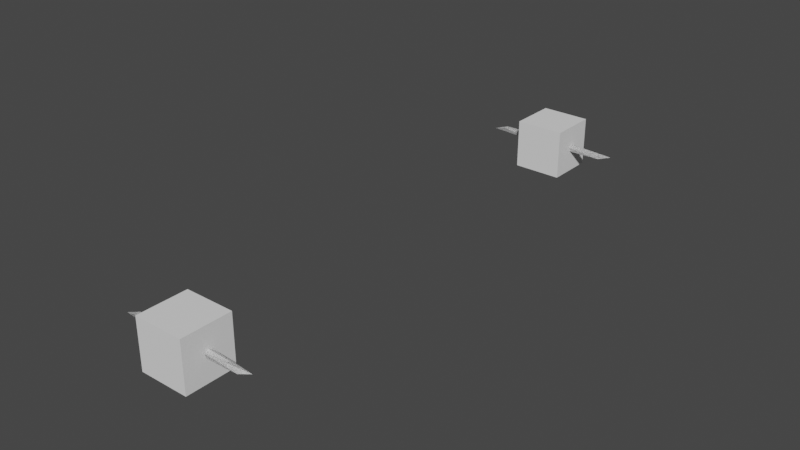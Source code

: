 # Source: domain_size.blend  (saved by Blender 3.5.4; exported with 4.5.12 LTS)
import bpy
from mathutils import Matrix  # noqa: F401  (used for matrix-valued properties, if any)

bpy.ops.wm.read_factory_settings(use_empty=True)
scene = bpy.context.scene
scene.name = 'Scene'

# ---- collections
col_collection = bpy.data.collections.new('Collection'); scene.collection.children.link(col_collection)

# ---- node groups
ng_geometry_nodes = bpy.data.node_groups.new('Geometry Nodes', 'GeometryNodeTree')
_s = ng_geometry_nodes.interface.new_socket(name='Geometry', in_out='OUTPUT', socket_type='NodeSocketGeometry')
_s = ng_geometry_nodes.interface.new_socket(name='Geometry', in_out='INPUT', socket_type='NodeSocketGeometry')
ng_geometry_nodes.is_modifier = True
_N = ng_geometry_nodes.nodes; _L = ng_geometry_nodes.links
n0 = _N.new('GeometryNodeStoreNamedAttribute'); n0.name = 'Store Named Attribute.010'; n0.location = (-813, -1215)
n0.data_type = 'FLOAT_VECTOR'
n0.domain = 'CORNER'
n0.inputs[2].default_value = 'UVMap'
n1 = _N.new('GeometryNodeStoreNamedAttribute'); n1.name = 'Store Named Attribute.009'; n1.location = (-504, -104)
n1.data_type = 'FLOAT_VECTOR'
n1.domain = 'CORNER'
n1.inputs[2].default_value = 'uv_map'
n2 = _N.new('GeometryNodeStoreNamedAttribute'); n2.name = 'Store Named Attribute.001'; n2.location = (21, -60)
n2.data_type = 'INT'
n2.inputs[2].default_value = 'edge_count'
n3 = _N.new('GeometryNodeStoreNamedAttribute'); n3.name = 'Store Named Attribute.002'; n3.location = (215, -53)
n3.data_type = 'INT'
n3.inputs[2].default_value = 'face_count'
n4 = _N.new('GeometryNodeMeshCube'); n4.name = 'Cube'; n4.location = (-529, -104)
n4.inputs[1].default_value = 5
n4.inputs[2].default_value = 5
n4.inputs[3].default_value = 5
n5 = _N.new('GeometryNodeStoreNamedAttribute'); n5.name = 'Store Named Attribute.003'; n5.location = (417, -60)
n5.data_type = 'INT'
n5.inputs[2].default_value = 'corner_count'
n6 = _N.new('GeometryNodeStoreNamedAttribute'); n6.name = 'Store Named Attribute.004'; n6.location = (637, -60)
n6.data_type = 'INT'
n6.inputs[2].default_value = 'pointcloud_point_count'
n7 = _N.new('GeometryNodeAttributeDomainSize'); n7.name = 'Domain Size'; n7.location = (-318, -193)
n8 = _N.new('GeometryNodeAttributeDomainSize'); n8.name = 'Domain Size.001'; n8.location = (-331, -386)
n8.component = 'POINTCLOUD'
n9 = _N.new('GeometryNodeStoreNamedAttribute'); n9.name = 'Store Named Attribute'; n9.location = (-157, -52)
n9.data_type = 'INT'
n9.inputs[2].default_value = 'point_count'
n10 = _N.new('GeometryNodeCurvePrimitiveQuadrilateral'); n10.name = 'Quadrilateral'; n10.location = (-528, -527)
n11 = _N.new('GeometryNodeStoreNamedAttribute'); n11.name = 'Store Named Attribute.006'; n11.location = (30, -482)
n11.data_type = 'INT'
n11.inputs[2].default_value = 'spline_count'
n12 = _N.new('GeometryNodeCurveToMesh'); n12.name = 'Curve to Mesh'; n12.location = (250, -457)
n13 = _N.new('GeometryNodeAttributeDomainSize'); n13.name = 'Domain Size.002'; n13.location = (-341, -611)
n13.component = 'CURVE'
n14 = _N.new('GeometryNodePointsToVertices'); n14.name = 'Points to Vertices'; n14.location = (29, -769)
n15 = _N.new('GeometryNodeAttributeDomainSize'); n15.name = 'Domain Size.003'; n15.location = (-394, -840)
n15.component = 'POINTCLOUD'
n16 = _N.new('GeometryNodePoints'); n16.name = 'Points'; n16.location = (-585, -766)
n16.inputs[0].default_value = 9
n17 = _N.new('GeometryNodePoints'); n17.name = 'Points.001'; n17.location = (-798, -981)
n17.inputs[0].default_value = 4
n18 = _N.new('GeometryNodeStoreNamedAttribute'); n18.name = 'Store Named Attribute.007'; n18.location = (-152, -726)
n18.data_type = 'INT'
n18.inputs[2].default_value = 'point_count'
n19 = _N.new('GeometryNodeInstanceOnPoints'); n19.name = 'Instance on Points'; n19.location = (-614, -1007)
n19.inputs[6].default_value = (1.6, 0.1, 0.1)
n20 = _N.new('GeometryNodeAttributeDomainSize'); n20.name = 'Domain Size.004'; n20.location = (-425, -1107)
n20.component = 'INSTANCES'
n21 = _N.new('GeometryNodeRealizeInstances'); n21.name = 'Realize Instances'; n21.location = (-4, -1004)
n22 = _N.new('GeometryNodeStoreNamedAttribute'); n22.name = 'Store Named Attribute.008'; n22.location = (-193, -976)
n22.data_type = 'INT'
n22.inputs[2].default_value = 'instance_count'
n23 = _N.new('GeometryNodeMeshIcoSphere'); n23.name = 'Ico Sphere'; n23.location = (-838, -1215)
n24 = _N.new('GeometryNodeStoreNamedAttribute'); n24.name = 'Store Named Attribute.005'; n24.location = (-152, -479)
n24.data_type = 'INT'
n24.inputs[2].default_value = 'point_count'
n25 = _N.new('NodeGroupInput'); n25.name = 'Group Input'; n25.location = (977, -63)
n26 = _N.new('GeometryNodeJoinGeometry'); n26.name = 'Join Geometry'; n26.location = (832, -463)
n27 = _N.new('NodeGroupOutput'); n27.name = 'Group Output'; n27.location = (1135, -439)
_L.new(n1.outputs[0], n7.inputs[0])
_L.new(n1.outputs[0], n9.inputs[0])
_L.new(n7.outputs[0], n9.inputs[3])
_L.new(n9.outputs[0], n2.inputs[0])
_L.new(n7.outputs[1], n2.inputs[3])
_L.new(n2.outputs[0], n3.inputs[0])
_L.new(n7.outputs[2], n3.inputs[3])
_L.new(n3.outputs[0], n5.inputs[0])
_L.new(n7.outputs[3], n5.inputs[3])
_L.new(n1.outputs[0], n8.inputs[0])
_L.new(n5.outputs[0], n6.inputs[0])
_L.new(n8.outputs[0], n6.inputs[3])
_L.new(n10.outputs[0], n24.inputs[0])
_L.new(n10.outputs[0], n13.inputs[0])
_L.new(n13.outputs[0], n24.inputs[3])
_L.new(n13.outputs[4], n11.inputs[3])
_L.new(n24.outputs[0], n11.inputs[0])
_L.new(n6.outputs[0], n26.inputs[0])
_L.new(n12.outputs[0], n26.inputs[0])
_L.new(n11.outputs[0], n12.inputs[0])
_L.new(n16.outputs[0], n15.inputs[0])
_L.new(n16.outputs[0], n18.inputs[0])
_L.new(n15.outputs[0], n18.inputs[3])
_L.new(n18.outputs[0], n14.inputs[0])
_L.new(n14.outputs[0], n26.inputs[0])
_L.new(n17.outputs[0], n19.inputs[0])
_L.new(n19.outputs[0], n20.inputs[0])
_L.new(n19.outputs[0], n22.inputs[0])
_L.new(n20.outputs[5], n22.inputs[3])
_L.new(n22.outputs[0], n21.inputs[0])
_L.new(n21.outputs[0], n26.inputs[0])
_L.new(n0.outputs[0], n19.inputs[2])
_L.new(n26.outputs[0], n27.inputs[0])
_L.new(n4.outputs[0], n1.inputs[0])
_L.new(n4.outputs[1], n1.inputs[3])
_L.new(n23.outputs[0], n0.inputs[0])
_L.new(n23.outputs[1], n0.inputs[3])
n27.is_active_output = True

# ---- world
world_world = bpy.data.worlds.new('World'); scene.world = world_world
world_world.use_nodes = True; world_world.node_tree.nodes.clear()
_N = world_world.node_tree.nodes; _L = world_world.node_tree.links
n0 = _N.new('ShaderNodeOutputWorld'); n0.name = 'World Output'; n0.location = (300, 300)
n1 = _N.new('ShaderNodeBackground'); n1.name = 'Background'; n1.location = (10, 300)
n1.inputs[0].default_value = (0.05088, 0.05088, 0.05088, 1.0)
_L.new(n1.outputs[0], n0.inputs[0])
n0.is_active_output = True
world_world.color = (0.05088, 0.05088, 0.05088)
world_world.use_sun_shadow = False
world_world.sun_shadow_jitter_overblur = 0.0

# ---- meshes
me_cube = bpy.data.meshes.new('Cube')
me_cube.from_pydata([(-1.0, -1.0, -1.0), (-1.0, -1.0, 1.0), (-1.0, 1.0, -1.0), (-1.0, 1.0, 1.0), (1.0, -1.0, -1.0), (1.0, -1.0, 1.0), (1.0, 1.0, -1.0), (1.0, 1.0, 1.0)], [], [(0, 1, 3, 2), (2, 3, 7, 6), (6, 7, 5, 4), (4, 5, 1, 0), (2, 6, 4, 0), (7, 3, 1, 5)])
_uv = me_cube.uv_layers.new(name='UVMap')
_uv.uv.foreach_set('vector', [0.375, 0.0, 0.625, 0.0, 0.625, 0.25, 0.375, 0.25, 0.375, 0.25, 0.625, 0.25, 0.625, 0.5, 0.375, 0.5, 0.375, 0.5, 0.625, 0.5, 0.625, 0.75, 0.375, 0.75, 0.375, 0.75, 0.625, 0.75, 0.625, 1.0, 0.375, 1.0, 0.125, 0.5, 0.375, 0.5, 0.375, 0.75, 0.125, 0.75, 0.625, 0.5, 0.875, 0.5, 0.875, 0.75, 0.625, 0.75])
me_cube.use_remesh_fix_poles = True
me_cube.use_remesh_preserve_attributes = False
me_cube.update()
me_cube_001 = bpy.data.meshes.new('Cube.001')
me_cube_001.from_pydata([(-0.5, -0.5, -0.5), (-0.25, -0.5, -0.5), (0.0, -0.5, -0.5), (0.25, -0.5, -0.5), (0.5, -0.5, -0.5), (-0.5, -0.25, -0.5), (-0.25, -0.25, -0.5), (0.0, -0.25, -0.5), (0.25, -0.25, -0.5), (0.5, -0.25, -0.5), (-0.5, 0.0, -0.5), (-0.25, 0.0, -0.5), (0.0, 0.0, -0.5), (0.25, 0.0, -0.5), (0.5, 0.0, -0.5), (-0.5, 0.25, -0.5), (-0.25, 0.25, -0.5), (0.0, 0.25, -0.5), (0.25, 0.25, -0.5), (0.5, 0.25, -0.5), (-0.5, 0.5, -0.5), (-0.25, 0.5, -0.5), (0.0, 0.5, -0.5), (0.25, 0.5, -0.5), (0.5, 0.5, -0.5), (-0.5, -0.5, -0.25), (-0.25, -0.5, -0.25), (0.0, -0.5, -0.25), (0.25, -0.5, -0.25), (0.5, -0.5, -0.25), (-0.5, -0.25, -0.25), (0.5, -0.25, -0.25), (-0.5, 0.0, -0.25), (0.5, 0.0, -0.25), (-0.5, 0.25, -0.25), (0.5, 0.25, -0.25), (-0.5, 0.5, -0.25), (-0.25, 0.5, -0.25), (0.0, 0.5, -0.25), (0.25, 0.5, -0.25), (0.5, 0.5, -0.25), (-0.5, -0.5, 0.0), (-0.25, -0.5, 0.0), (0.0, -0.5, 0.0), (0.25, -0.5, 0.0), (0.5, -0.5, 0.0), (-0.5, -0.25, 0.0), (0.5, -0.25, 0.0), (-0.5, 0.0, 0.0), (0.5, 0.0, 0.0), (-0.5, 0.25, 0.0), (0.5, 0.25, 0.0), (-0.5, 0.5, 0.0), (-0.25, 0.5, 0.0), (0.0, 0.5, 0.0), (0.25, 0.5, 0.0), (0.5, 0.5, 0.0), (-0.5, -0.5, 0.25), (-0.25, -0.5, 0.25), (0.0, -0.5, 0.25), (0.25, -0.5, 0.25), (0.5, -0.5, 0.25), (-0.5, -0.25, 0.25), (0.5, -0.25, 0.25), (-0.5, 0.0, 0.25), (0.5, 0.0, 0.25), (-0.5, 0.25, 0.25), (0.5, 0.25, 0.25), (-0.5, 0.5, 0.25), (-0.25, 0.5, 0.25), (0.0, 0.5, 0.25), (0.25, 0.5, 0.25), (0.5, 0.5, 0.25), (-0.5, -0.5, 0.5), (-0.25, -0.5, 0.5), (0.0, -0.5, 0.5), (0.25, -0.5, 0.5), (0.5, -0.5, 0.5), (-0.5, -0.25, 0.5), (-0.25, -0.25, 0.5), (0.0, -0.25, 0.5), (0.25, -0.25, 0.5), (0.5, -0.25, 0.5), (-0.5, 0.0, 0.5), (-0.25, 0.0, 0.5), (0.0, 0.0, 0.5), (0.25, 0.0, 0.5), (0.5, 0.0, 0.5), (-0.5, 0.25, 0.5), (-0.25, 0.25, 0.5), (0.0, 0.25, 0.5), (0.25, 0.25, 0.5), (0.5, 0.25, 0.5), (-0.5, 0.5, 0.5), (-0.25, 0.5, 0.5), (0.0, 0.5, 0.5), (0.25, 0.5, 0.5), (0.5, 0.5, 0.5), (1.0, 1.0, 0.0), (-1.0, 1.0, 0.0), (-1.0, -1.0, 0.0), (1.0, -1.0, 0.0), (0.0, 0.0, 0.0), (0.0, 0.0, 0.0), (0.0, 0.0, 0.0), (0.0, 0.0, 0.0), (0.0, 0.0, 0.0), (0.0, 0.0, 0.0), (0.0, 0.0, 0.0), (0.0, 0.0, 0.0), (0.0, 0.0, 0.0), (0.0, 0.0, -0.1), (1.158, -0.05257, -0.04472), (-0.4422, -0.08506, -0.04472), (-1.431, 0.0, -0.04472), (-0.4422, 0.08506, -0.04472), (1.158, 0.05257, -0.04472), (0.4422, -0.08506, 0.04472), (-1.158, -0.05257, 0.04472), (-1.158, 0.05257, 0.04472), (0.4422, 0.08506, 0.04472), (1.431, 0.0, 0.04472), (0.0, 0.0, 0.1), (0.0, 0.0, -0.1), (1.158, -0.05257, -0.04472), (-0.4422, -0.08506, -0.04472), (-1.431, 0.0, -0.04472), (-0.4422, 0.08506, -0.04472), (1.158, 0.05257, -0.04472), (0.4422, -0.08506, 0.04472), (-1.158, -0.05257, 0.04472), (-1.158, 0.05257, 0.04472), (0.4422, 0.08506, 0.04472), (1.431, 0.0, 0.04472), (0.0, 0.0, 0.1), (0.0, 0.0, -0.1), (1.158, -0.05257, -0.04472), (-0.4422, -0.08506, -0.04472), (-1.431, 0.0, -0.04472), (-0.4422, 0.08506, -0.04472), (1.158, 0.05257, -0.04472), (0.4422, -0.08506, 0.04472), (-1.158, -0.05257, 0.04472), (-1.158, 0.05257, 0.04472), (0.4422, 0.08506, 0.04472), (1.431, 0.0, 0.04472), (0.0, 0.0, 0.1), (0.0, 0.0, -0.1), (1.158, -0.05257, -0.04472), (-0.4422, -0.08506, -0.04472), (-1.431, 0.0, -0.04472), (-0.4422, 0.08506, -0.04472), (1.158, 0.05257, -0.04472), (0.4422, -0.08506, 0.04472), (-1.158, -0.05257, 0.04472), (-1.158, 0.05257, 0.04472), (0.4422, 0.08506, 0.04472), (1.431, 0.0, 0.04472), (0.0, 0.0, 0.1)], [(98, 99), (99, 100), (100, 101), (101, 98)], [(0, 5, 6, 1), (1, 6, 7, 2), (2, 7, 8, 3), (3, 8, 9, 4), (5, 10, 11, 6), (6, 11, 12, 7), (7, 12, 13, 8), (8, 13, 14, 9), (10, 15, 16, 11), (11, 16, 17, 12), (12, 17, 18, 13), (13, 18, 19, 14), (15, 20, 21, 16), (16, 21, 22, 17), (17, 22, 23, 18), (18, 23, 24, 19), (0, 1, 26, 25), (1, 2, 27, 26), (2, 3, 28, 27), (3, 4, 29, 28), (25, 26, 42, 41), (26, 27, 43, 42), (27, 28, 44, 43), (28, 29, 45, 44), (41, 42, 58, 57), (42, 43, 59, 58), (43, 44, 60, 59), (44, 45, 61, 60), (57, 58, 74, 73), (58, 59, 75, 74), (59, 60, 76, 75), (60, 61, 77, 76), (73, 74, 79, 78), (74, 75, 80, 79), (75, 76, 81, 80), (76, 77, 82, 81), (78, 79, 84, 83), (79, 80, 85, 84), (80, 81, 86, 85), (81, 82, 87, 86), (83, 84, 89, 88), (84, 85, 90, 89), (85, 86, 91, 90), (86, 87, 92, 91), (88, 89, 94, 93), (89, 90, 95, 94), (90, 91, 96, 95), (91, 92, 97, 96), (20, 36, 37, 21), (21, 37, 38, 22), (22, 38, 39, 23), (23, 39, 40, 24), (36, 52, 53, 37), (37, 53, 54, 38), (38, 54, 55, 39), (39, 55, 56, 40), (52, 68, 69, 53), (53, 69, 70, 54), (54, 70, 71, 55), (55, 71, 72, 56), (68, 93, 94, 69), (69, 94, 95, 70), (70, 95, 96, 71), (71, 96, 97, 72), (0, 25, 30, 5), (5, 30, 32, 10), (10, 32, 34, 15), (15, 34, 36, 20), (25, 41, 46, 30), (30, 46, 48, 32), (32, 48, 50, 34), (34, 50, 52, 36), (41, 57, 62, 46), (46, 62, 64, 48), (48, 64, 66, 50), (50, 66, 68, 52), (57, 73, 78, 62), (62, 78, 83, 64), (64, 83, 88, 66), (66, 88, 93, 68), (4, 9, 31, 29), (9, 14, 33, 31), (14, 19, 35, 33), (19, 24, 40, 35), (29, 31, 47, 45), (31, 33, 49, 47), (33, 35, 51, 49), (35, 40, 56, 51), (45, 47, 63, 61), (47, 49, 65, 63), (49, 51, 67, 65), (51, 56, 72, 67), (61, 63, 82, 77), (63, 65, 87, 82), (65, 67, 92, 87), (67, 72, 97, 92), (111, 112, 113), (112, 111, 116), (111, 113, 114), (111, 114, 115), (111, 115, 116), (112, 116, 121), (113, 112, 117), (114, 113, 118), (115, 114, 119), (116, 115, 120), (112, 121, 117), (113, 117, 118), (114, 118, 119), (115, 119, 120), (116, 120, 121), (117, 121, 122), (118, 117, 122), (119, 118, 122), (120, 119, 122), (121, 120, 122), (123, 124, 125), (124, 123, 128), (123, 125, 126), (123, 126, 127), (123, 127, 128), (124, 128, 133), (125, 124, 129), (126, 125, 130), (127, 126, 131), (128, 127, 132), (124, 133, 129), (125, 129, 130), (126, 130, 131), (127, 131, 132), (128, 132, 133), (129, 133, 134), (130, 129, 134), (131, 130, 134), (132, 131, 134), (133, 132, 134), (135, 136, 137), (136, 135, 140), (135, 137, 138), (135, 138, 139), (135, 139, 140), (136, 140, 145), (137, 136, 141), (138, 137, 142), (139, 138, 143), (140, 139, 144), (136, 145, 141), (137, 141, 142), (138, 142, 143), (139, 143, 144), (140, 144, 145), (141, 145, 146), (142, 141, 146), (143, 142, 146), (144, 143, 146), (145, 144, 146), (147, 148, 149), (148, 147, 152), (147, 149, 150), (147, 150, 151), (147, 151, 152), (148, 152, 157), (149, 148, 153), (150, 149, 154), (151, 150, 155), (152, 151, 156), (148, 157, 153), (149, 153, 154), (150, 154, 155), (151, 155, 156), (152, 156, 157), (153, 157, 158), (154, 153, 158), (155, 154, 158), (156, 155, 158), (157, 156, 158)])
me_cube_001.materials.append(None)
me_cube_001.update()

# ---- objects
ob_test_object = bpy.data.objects.new('test_object', me_cube)
ob_expected_object = bpy.data.objects.new('expected_object', me_cube_001)

# ---- transforms, parenting, visibility, modifiers, constraints
ob_test_object.location = (0.0, 0.0, 0.0)
_m = ob_test_object.modifiers.new('GeometryNodes', 'NODES')
_m.node_group = ng_geometry_nodes
ob_expected_object.location = (0.0, 10.0, 0.0)

# ---- collection membership
col_collection.objects.link(ob_test_object)
col_collection.objects.link(ob_expected_object)

# ---- scene / render settings (as saved in the file)
scene.frame_start = 1; scene.frame_end = 250; scene.frame_set(1)
scene.render.engine = 'BLENDER_EEVEE_NEXT'
scene.cycles.sampling_pattern = 'TABULATED_SOBOL'
scene.view_settings.view_transform = 'Filmic'
bpy.context.view_layer.update()

# ---- added for rendering (the .blend has no active camera and no usable light): camera, sun
cam_auto = bpy.data.cameras.new('AutoCamera')
cam_auto.lens = 50.0
cam_auto.sensor_width = 36.0
cam_auto.clip_end = 1000.0
ob_auto_camera = bpy.data.objects.new('AutoCamera', cam_auto)
scene.collection.objects.link(ob_auto_camera)
ob_auto_camera.location = (11.4516, -8.74189, 9.16126)
ob_auto_camera.rotation_euler = (1.09748, -7.21219e-08, 0.694738)
scene.camera = ob_auto_camera
light_auto_sun = bpy.data.lights.new('AutoSun', 'SUN')
light_auto_sun.energy = 3.0
light_auto_sun.angle = 0.0523599
ob_auto_sun = bpy.data.objects.new('AutoSun', light_auto_sun)
scene.collection.objects.link(ob_auto_sun)
ob_auto_sun.rotation_euler = (0.872665, 0.174533, 0.523599)
bpy.context.view_layer.update()
